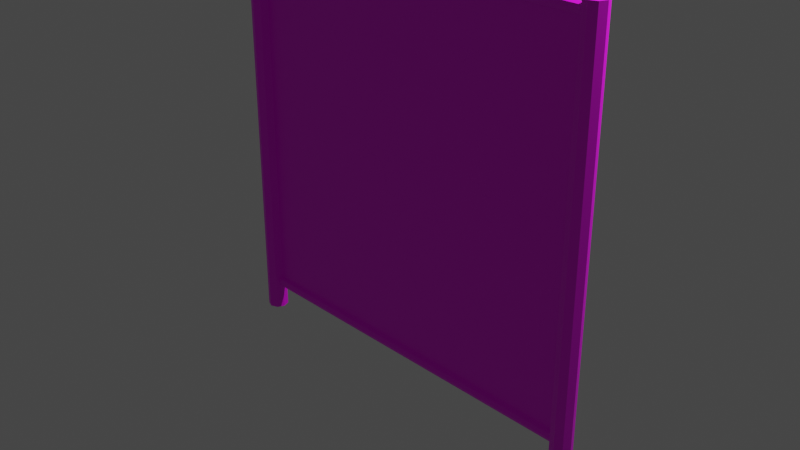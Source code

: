# Source: multidecor_high_ext_dark_rusty_fence.blend  (saved by Blender 3.0.42; exported with 4.5.12 LTS)
import bpy
from mathutils import Matrix  # noqa: F401  (used for matrix-valued properties, if any)

bpy.ops.wm.read_factory_settings(use_empty=True)
scene = bpy.context.scene
scene.name = 'Scene'

# ---- collections
col_collection = bpy.data.collections.new('Collection'); scene.collection.children.link(col_collection)

# ---- images (referenced by path relative to the original .blend; pixels are not part of the script)
import os
ASSET_DIR = os.environ.get("B2B_ASSET_DIR", "")  # directory of the original .blend (textures are referenced by path, not embedded)
HERE = os.path.dirname(os.path.abspath(__file__))  # packed textures are extracted next to this script under _unpacked/

def load_image(name, relpath, width, height, colorspace="sRGB"):
    """Load a texture the original file referenced (path relative to the .blend, or extracted next to this script)."""
    p = next((c for c in (os.path.join(HERE, relpath), os.path.join(ASSET_DIR, relpath)) if relpath and os.path.exists(c)), "")
    if p:
        img = bpy.data.images.load(p, check_existing=True)
        img.name = name
    else:  # same state as the original file: an image datablock whose file is absent (Cycles renders it pink)
        img = bpy.data.images.new(name, width, height)
        img.source = "FILE"
        img.filepath = "//" + (relpath or name)
    img.colorspace_settings.name = colorspace
    return img
img_multidecor_dark_metal_rusty_fence_png = load_image('multidecor_dark_metal_rusty_fence.png', 'multidecor_dark_metal_rusty_fence.png', 1024, 1024, 'sRGB')
img_multidecor_fence_chainlink_png = load_image('multidecor_fence_chainlink.png', 'multidecor_fence_chainlink.png', 1024, 1024, 'sRGB')
img_multidecor_wood_png = load_image('multidecor_wood.png', 'multidecor_wood.png', 1024, 1024, 'sRGB')

# ---- materials (node trees are filled in below, after node groups)
mat_material_001 = bpy.data.materials.new('Material.001')
mat_material_001.use_transparent_shadow = False
mat_material_002 = bpy.data.materials.new('Material.002')
mat_material_002.use_transparent_shadow = False
mat_material_003 = bpy.data.materials.new('Material.003')
mat_material_003.use_transparent_shadow = False

# ---- material node trees
mat_material_001.use_nodes = True; mat_material_001.node_tree.nodes.clear()
_N = mat_material_001.node_tree.nodes; _L = mat_material_001.node_tree.links
n0 = _N.new('ShaderNodeOutputMaterial'); n0.name = 'Material Output'; n0.location = (300, 300)
n1 = _N.new('ShaderNodeBsdfPrincipled'); n1.name = 'Principled BSDF'; n1.location = (10, 300)
n1.distribution = 'GGX'
n1.subsurface_method = 'BURLEY'
n1.inputs[3].default_value = 1.45
n1.inputs[27].default_value = (0.0, 0.0, 0.0, 1.0)
n1.inputs[28].default_value = 1.0
n2 = _N.new('ShaderNodeTexImage'); n2.name = 'Image Texture'; n2.location = (-280, 280)
n2.image = img_multidecor_dark_metal_rusty_fence_png
n2.interpolation = 'Closest'
_L.new(n1.outputs[0], n0.inputs[0])
_L.new(n2.outputs[0], n1.inputs[0])
n0.is_active_output = True
mat_material_002.use_nodes = True; mat_material_002.node_tree.nodes.clear()
_N = mat_material_002.node_tree.nodes; _L = mat_material_002.node_tree.links
n0 = _N.new('ShaderNodeOutputMaterial'); n0.name = 'Material Output'; n0.location = (300, 300)
n1 = _N.new('ShaderNodeBsdfPrincipled'); n1.name = 'Principled BSDF'; n1.location = (10, 300)
n1.distribution = 'GGX'
n1.subsurface_method = 'BURLEY'
n1.inputs[3].default_value = 1.45
n1.inputs[27].default_value = (0.0, 0.0, 0.0, 1.0)
n1.inputs[28].default_value = 1.0
n2 = _N.new('ShaderNodeTexImage'); n2.name = 'Image Texture'; n2.location = (-280, 280)
n2.image = img_multidecor_fence_chainlink_png
n2.interpolation = 'Closest'
_L.new(n1.outputs[0], n0.inputs[0])
_L.new(n2.outputs[0], n1.inputs[0])
n0.is_active_output = True
mat_material_003.use_nodes = True; mat_material_003.node_tree.nodes.clear()
_N = mat_material_003.node_tree.nodes; _L = mat_material_003.node_tree.links
n0 = _N.new('ShaderNodeOutputMaterial'); n0.name = 'Material Output'; n0.location = (300, 300)
n1 = _N.new('ShaderNodeBsdfPrincipled'); n1.name = 'Principled BSDF'; n1.location = (10, 300)
n1.distribution = 'GGX'
n1.subsurface_method = 'BURLEY'
n1.inputs[3].default_value = 1.45
n1.inputs[27].default_value = (0.0, 0.0, 0.0, 1.0)
n1.inputs[28].default_value = 1.0
n2 = _N.new('ShaderNodeTexImage'); n2.name = 'Image Texture'; n2.location = (-280, 280)
n2.image = img_multidecor_wood_png
n2.interpolation = 'Closest'
_L.new(n1.outputs[0], n0.inputs[0])
_L.new(n2.outputs[0], n1.inputs[0])
n0.is_active_output = True

# ---- world
world_world = bpy.data.worlds.new('World'); scene.world = world_world
world_world.use_nodes = True; world_world.node_tree.nodes.clear()
_N = world_world.node_tree.nodes; _L = world_world.node_tree.links
n0 = _N.new('ShaderNodeOutputWorld'); n0.name = 'World Output'; n0.location = (300, 300)
n1 = _N.new('ShaderNodeBackground'); n1.name = 'Background'; n1.location = (10, 300)
n1.inputs[0].default_value = (0.05088, 0.05088, 0.05088, 1.0)
_L.new(n1.outputs[0], n0.inputs[0])
n0.is_active_output = True
world_world.color = (0.05088, 0.05088, 0.05088)
world_world.use_sun_shadow = False
world_world.sun_shadow_jitter_overblur = 0.0

# ---- cameras
cam_camera = bpy.data.cameras.new('Camera')
cam_camera.clip_end = 100.0
cam_camera.ortho_scale = 7.314

# ---- lights
light_light = bpy.data.lights.new('Light', 'POINT')
light_light.transmission_factor = 0.0
light_light.energy = 1000.0
light_light.shadow_soft_size = 0.1
light_light.shadow_maximum_resolution = 0.006
light_light.use_absolute_resolution = True

# ---- meshes
me_cylinder = bpy.data.meshes.new('Cylinder')
me_cylinder.from_pydata([(0.0, 0.1, -1.0), (0.0, 0.1, 1.0), (0.07071, 0.07071, -1.0), (0.07071, 0.07071, 1.0), (0.1, -4.371e-09, -1.0), (0.1, -4.371e-09, 1.0), (0.07071, -0.07071, -1.0), (0.07071, -0.07071, 1.0), (-8.742e-09, -0.1, -1.0), (-8.742e-09, -0.1, 1.0), (-0.07071, -0.07071, -1.0), (-0.07071, -0.07071, 1.0), (-0.1, 1.192e-09, -1.0), (-0.1, 1.192e-09, 1.0), (-0.07071, 0.07071, -1.0), (-0.07071, 0.07071, 1.0), (0.07071, 0.05, 2.9), (3.729, 0.05, 2.9), (0.07071, 0.03536, 2.865), (3.729, 0.03536, 2.865), (0.07071, -2.404e-09, 0.85), (3.729, -2.404e-09, 0.85), (0.07071, -0.03536, 2.865), (3.729, -0.03536, 2.865), (0.07071, -0.05, 2.9), (3.729, -0.05, 2.9), (0.07071, -0.03536, 2.935), (3.729, -0.03536, 2.935), (0.07071, 3.777e-10, 2.95), (3.729, 3.777e-10, 2.95), (0.07071, 0.03536, 2.935), (3.729, 0.03536, 2.935), (3.8, 0.1, -1.0), (3.8, 0.1, 1.0), (3.871, 0.07071, -1.0), (3.871, 0.07071, 1.0), (3.9, -4.371e-09, -1.0), (3.9, -4.371e-09, 1.0), (3.871, -0.07071, -1.0), (3.871, -0.07071, 1.0), (3.8, -0.1, -1.0), (3.8, -0.1, 1.0), (3.729, -0.07071, -1.0), (3.729, -0.07071, 1.0), (3.7, 1.192e-09, -1.0), (3.7, 1.192e-09, 1.0), (3.729, 0.07071, -1.0), (3.729, 0.07071, 1.0), (0.07071, 0.05, -0.7), (3.729, 0.05, -0.7), (0.07071, 0.03536, -0.7354), (3.729, 0.03536, -0.7354), (0.07071, -2.404e-09, -0.75), (3.729, -2.404e-09, -0.75), (0.07071, -0.03536, -0.7354), (3.729, -0.03536, -0.7354), (0.07071, -0.05, -0.7), (3.729, -0.05, -0.7), (0.07071, -0.03536, -0.6646), (3.729, -0.03536, -0.6646), (0.07071, 3.777e-10, -0.65), (3.729, 3.777e-10, -0.65), (0.07071, 0.03536, -0.6646), (3.729, 0.03536, -0.6646), (3.8, 0.1, -0.06667), (3.8, 0.1, 0.2667), (3.871, 0.07071, 0.2667), (3.871, 0.07071, -0.06667), (3.9, -4.371e-09, 0.2667), (3.9, -4.371e-09, -0.06667), (3.871, -0.07071, 0.2667), (3.871, -0.07071, -0.06667), (3.8, -0.1, 0.2667), (3.8, -0.1, -0.06667), (3.729, -0.07071, 0.2667), (3.729, -0.07071, -0.06667), (3.7, 1.192e-09, 0.2667), (3.7, 1.192e-09, -0.06667), (3.737, 0.07071, 1.167), (3.737, 0.07071, 0.8333), (0.0, 0.1, -0.06667), (0.0, 0.1, 0.2667), (0.07071, -0.07071, 0.2667), (0.07071, -0.07071, -0.06667), (0.0, -0.1, 0.2667), (0.0, -0.1, -0.06667), (-0.07071, -0.07071, 0.2667), (-0.07071, -0.07071, -0.06667), (-0.1, 1.192e-09, 0.2667), (-0.1, 1.192e-09, -0.06667), (-0.07071, 0.07071, 0.2667), (-0.07071, 0.07071, -0.06667), (0.07071, 0.07071, 1.167), (0.07071, 0.07071, 0.8333), (0.1, -4.371e-09, 0.2667), (0.1, -4.371e-09, -0.06667), (3.722, 0.03536, 0.8333), (3.722, 0.03536, 1.167), (0.08536, 0.03536, -0.06667), (0.08536, 0.03536, 1.167), (0.07071, 0.07071, 3.0), (0.0, 0.1, 3.0), (0.1, -4.371e-09, 3.0), (0.07071, -0.07071, 3.0), (-8.742e-09, -0.1, 3.0), (-0.07071, -0.07071, 3.0), (-0.1, 1.192e-09, 3.0), (-0.07071, 0.07071, 3.0), (3.871, 0.07071, 3.0), (3.8, 0.1, 3.0), (3.9, -4.371e-09, 3.0), (3.871, -0.07071, 3.0), (3.8, -0.1, 3.0), (3.729, -0.07071, 3.0), (3.7, 1.192e-09, 3.0), (3.729, 0.07071, 3.0), (3.729, -2.404e-09, 2.85), (3.729, -2.404e-09, 2.85), (0.07071, -2.404e-09, 2.85), (0.07071, -2.404e-09, 2.85), (3.729, 0.07071, 0.2667), (3.729, 0.07071, -0.06667), (3.715, 0.03536, -0.06667), (3.715, 0.03536, 0.2667), (0.07071, 0.07071, 0.2667), (0.07071, 0.07071, -0.06667), (0.08536, 0.03536, -0.06667), (0.08536, 0.03536, 0.8333), (0.08536, 0.03536, 0.2667)], [], [(81, 1, 3, 124), (94, 5, 7, 82), (82, 7, 9, 84), (84, 9, 11, 86), (86, 11, 13, 88), (7, 5, 102, 103), (88, 13, 15, 90), (90, 15, 1, 81), (6, 10, 14), (16, 17, 19, 18), (18, 19, 117, 119), (119, 117, 23, 22), (22, 23, 25, 24), (24, 25, 27, 26), (26, 27, 29, 28), (28, 29, 31, 30), (30, 31, 17, 16), (65, 33, 35, 66), (66, 35, 37, 68), (68, 37, 39, 70), (70, 39, 41, 72), (72, 41, 43, 74), (74, 43, 45, 76), (47, 45, 114, 115), (120, 47, 33, 65), (42, 44, 46), (41, 39, 111, 112), (11, 9, 104, 105), (5, 3, 100, 102), (45, 43, 113, 114), (15, 13, 106, 107), (14, 0, 2), (2, 4, 6), (6, 8, 10), (10, 12, 14), (14, 2, 6), (35, 33, 109, 108), (39, 37, 110, 111), (9, 7, 103, 104), (3, 1, 101, 100), (43, 41, 112, 113), (46, 32, 38), (32, 34, 38), (34, 36, 38), (38, 40, 46), (40, 42, 46), (48, 49, 51, 50), (50, 51, 53, 52), (52, 53, 55, 54), (54, 55, 57, 56), (56, 57, 59, 58), (58, 59, 61, 60), (60, 61, 63, 62), (62, 63, 49, 48), (60, 20, 21, 61), (47, 120, 123), (5, 94, 128), (122, 121, 46), (46, 121, 64, 32), (121, 120, 65, 64), (42, 75, 77, 44), (75, 74, 76, 77), (40, 73, 75, 42), (73, 72, 74, 75), (38, 71, 73, 40), (71, 70, 72, 73), (36, 69, 71, 38), (69, 68, 70, 71), (34, 67, 69, 36), (67, 66, 68, 69), (32, 64, 67, 34), (64, 65, 66, 67), (126, 95, 4), (14, 91, 80, 0), (91, 90, 81, 80), (12, 89, 91, 14), (89, 88, 90, 91), (10, 87, 89, 12), (87, 86, 88, 89), (8, 85, 87, 10), (85, 84, 86, 87), (6, 83, 85, 8), (83, 82, 84, 85), (4, 95, 83, 6), (95, 94, 82, 83), (0, 80, 125, 2), (80, 81, 124, 125), (79, 93, 92, 78), (99, 127, 96, 97), (96, 127, 93, 79), (97, 78, 92, 99), (77, 76, 123, 122), (95, 126, 128, 94), (123, 76, 45), (45, 47, 123), (128, 124, 3), (3, 5, 128), (46, 44, 122), (44, 77, 122), (4, 2, 126), (2, 125, 98), (102, 101, 106), (114, 112, 110), (102, 100, 101), (101, 107, 106), (106, 105, 104), (104, 103, 106), (103, 102, 106), (110, 108, 109), (109, 115, 114), (114, 113, 112), (112, 111, 110), (110, 109, 114), (1, 15, 107, 101), (37, 35, 108, 110), (13, 11, 105, 106), (33, 47, 115, 109), (21, 20, 118, 116), (125, 124, 128, 126), (96, 79, 78, 97), (121, 122, 123, 120)])
me_cylinder.polygons.foreach_set('material_index', [0, 0, 0, 0, 0, 0, 0, 0, 0, 0, 0, 0, 0, 0, 0, 0, 0, 0, 0, 0, 0, 0, 0, 0, 0, 0, 0, 0, 0, 0, 0, 0, 0, 0, 0, 0, 0, 0, 0, 0, 0, 0, 0, 0, 0, 0, 0, 0, 0, 0, 0, 0, 0, 0, 1, 0, 0, 0, 0, 0, 0, 0, 0, 0, 0, 0, 0, 0, 0, 0, 0, 0, 0, 0, 0, 0, 0, 0, 0, 0, 0, 0, 0, 0, 0, 0, 0, 2, 2, 2, 2, 0, 0, 0, 0, 0, 0, 0, 0, 0, 0, 0, 0, 0, 0, 0, 0, 0, 0, 0, 0, 0, 0, 0, 0, 0, 0, 1, 0, 2, 0])
_uv = me_cylinder.uv_layers.new(name='UVMap')
_uv.uv.foreach_set('vector', [0.2211, 0.4622, 0.0002353, 0.4622, 0.0002352, 0.4392, 0.2211, 0.4392, 0.2211, 0.4161, 0.0002352, 0.4161, 0.0002352, 0.3931, 0.2211, 0.3931, 0.2211, 0.3931, 0.0002352, 0.3931, 0.0002352, 0.37, 0.2211, 0.37, 0.2211, 0.5544, 0.0002353, 0.5544, 0.0002352, 0.5314, 0.2211, 0.5314, 0.2211, 0.5314, 0.0002352, 0.5314, 0.0002352, 0.5083, 0.2211, 0.5083, 0.6026, 0.2082, 0.6026, 0.2312, 0.0002353, 0.2312, 0.0002353, 0.2082, 0.2211, 0.5083, 0.0002352, 0.5083, 0.0002353, 0.4853, 0.2211, 0.4853, 0.2211, 0.4853, 0.0002353, 0.4853, 0.0002353, 0.4622, 0.2211, 0.4622, 0.6031, 0.4259, 0.6194, 0.3865, 0.6587, 0.4028, 0.5002, 0.9016, 1.602, 0.9016, 1.602, 0.9131, 0.5002, 0.9131, 0.5002, 0.9131, 1.602, 0.9131, 1.602, 0.9247, 0.5002, 0.9247, 0.5002, 0.8325, 1.602, 0.8325, 1.602, 0.844, 0.5002, 0.844, 0.5002, 0.844, 1.602, 0.844, 1.602, 0.8555, 0.5002, 0.8555, 0.5002, 0.8555, 1.602, 0.8555, 1.602, 0.867, 0.5002, 0.867, 0.5002, 0.867, 1.602, 0.867, 1.602, 0.8786, 0.5002, 0.8786, 0.5002, 0.8786, 1.602, 0.8786, 1.602, 0.8901, 0.5002, 0.8901, 0.5002, 0.8901, 1.602, 0.8901, 1.602, 0.9016, 0.5002, 0.9016, 0.2211, 0.09058, 0.0002353, 0.09058, 0.0002353, 0.06753, 0.2211, 0.06753, 0.2211, 0.3935, 0.0002353, 0.3935, 0.0002354, 0.3705, 0.2211, 0.3705, 0.2211, 0.8315, 0.0002351, 0.8315, 0.0002351, 0.8085, 0.2211, 0.8085, 0.2211, 1.134, 0.0002356, 1.134, 0.0002353, 1.111, 0.2211, 1.111, 0.2211, 1.296, 0.0002351, 1.296, 0.0002353, 1.273, 0.2211, 1.273, 0.2211, 0.9468, 0.0002352, 0.9468, 0.0002351, 0.9237, 0.2211, 0.9237, 0.6026, -0.115, 0.6026, -0.09197, 0.0002344, -0.09197, 0.0002343, -0.115, 0.2211, 0.1136, 0.0002363, 0.1136, 0.000236, 0.09058, 0.2211, 0.09058, 0.4282, 0.03773, 0.4119, 0.05403, 0.3889, 0.05403, 0.6026, 0.5567, 0.6026, 0.5798, 0.0002347, 0.5798, 0.0002352, 0.5567, 0.6026, 0.3465, 0.6026, 0.3695, 0.0002354, 0.3695, 0.0002354, 0.3465, 0.6026, 0.2312, 0.6026, 0.2543, 0.0002353, 0.2543, 0.0002353, 0.2312, 0.6026, 0.3691, 0.6026, 0.3921, 0.0002349, 0.3921, 0.000235, 0.3691, 0.6026, 0.3004, 0.6026, 0.3234, 0.0002354, 0.3234, 0.0002354, 0.3004, 0.6587, 0.4028, 0.6587, 0.4259, 0.6424, 0.4422, 0.6424, 0.4422, 0.6194, 0.4422, 0.6031, 0.4259, 0.6031, 0.4259, 0.6031, 0.4028, 0.6194, 0.3865, 0.6194, 0.3865, 0.6424, 0.3865, 0.6587, 0.4028, 0.6587, 0.4028, 0.6424, 0.4422, 0.6031, 0.4259, 0.6026, -0.4871, 0.6026, -0.4641, 0.0002344, -0.4641, 0.0002343, -0.4871, 0.6026, 0.2538, 0.6026, 0.2769, 0.0002365, 0.2769, 0.0002364, 0.2538, 0.6026, 0.1851, 0.6026, 0.2082, 0.0002353, 0.2082, 0.0002352, 0.1851, 0.6026, 0.2543, 0.6026, 0.2773, 0.0002354, 0.2773, 0.0002353, 0.2543, 0.6026, 0.7181, 0.6026, 0.7412, 0.0002343, 0.7412, 0.0002344, 0.7181, 0.3889, 0.05402, 0.3726, 0.03772, 0.4119, -0.001626, 0.3726, 0.03772, 0.3726, 0.01467, 0.4119, -0.001629, 0.3726, 0.01467, 0.3889, -0.001629, 0.4119, -0.001629, 0.4119, -0.001627, 0.4282, 0.01467, 0.3889, 0.05403, 0.4282, 0.01467, 0.4282, 0.03773, 0.3889, 0.05402, 0.5002, 0.7628, 1.602, 0.7628, 1.602, 0.7744, 0.5002, 0.7744, 0.5002, 0.7744, 1.602, 0.7744, 1.602, 0.7859, 0.5002, 0.7859, 0.5002, 0.7859, 1.602, 0.7859, 1.602, 0.7974, 0.5002, 0.7974, 0.5002, 0.7974, 1.602, 0.7974, 1.602, 0.8089, 0.5002, 0.8089, 0.5002, 0.8089, 1.602, 0.8089, 1.602, 0.8205, 0.5002, 0.8205, 0.5002, 0.8205, 1.602, 0.8205, 1.602, 0.832, 0.5002, 0.832, 0.5002, 0.7398, 1.602, 0.7398, 1.602, 0.7513, 0.5002, 0.7513, 0.5002, 0.7513, 1.602, 0.7513, 1.602, 0.7628, 0.5002, 0.7628, -0.004968, 0.4748, 0.4713, -0.001466, 1.633, 1.16, 1.157, 1.637, 0.0002351, 0.4396, 0.2211, 0.4396, 0.2211, 0.4512, 0.0002352, 0.4161, 0.2211, 0.4161, 0.2211, 0.4276, 0.3215, 0.4512, 0.3215, 0.4396, 0.6026, 0.4396, 0.6026, 0.1136, 0.3215, 0.1136, 0.3215, 0.09058, 0.6026, 0.09058, 0.3215, 0.1136, 0.2211, 0.1136, 0.2211, 0.09058, 0.3215, 0.09058, 0.6026, 0.9468, 0.3215, 0.9468, 0.3215, 0.9237, 0.6026, 0.9237, 0.3215, 0.9468, 0.2211, 0.9468, 0.2211, 0.9237, 0.3215, 0.9237, 0.6026, 1.296, 0.3215, 1.296, 0.3215, 1.273, 0.6026, 1.273, 0.3215, 1.296, 0.2211, 1.296, 0.2211, 1.273, 0.3215, 1.273, 0.6026, 1.134, 0.3215, 1.134, 0.3215, 1.111, 0.6026, 1.111, 0.3215, 1.134, 0.2211, 1.134, 0.2211, 1.111, 0.3215, 1.111, 0.6026, 0.8315, 0.3215, 0.8315, 0.3215, 0.8085, 0.6026, 0.8085, 0.3215, 0.8315, 0.2211, 0.8315, 0.2211, 0.8085, 0.3215, 0.8085, 0.6026, 0.3935, 0.3215, 0.3935, 0.3215, 0.3705, 0.6026, 0.3705, 0.3215, 0.3935, 0.2211, 0.3935, 0.2211, 0.3705, 0.3215, 0.3705, 0.6026, 0.09058, 0.3215, 0.09058, 0.3215, 0.06753, 0.6026, 0.06753, 0.3215, 0.09058, 0.2211, 0.09058, 0.2211, 0.06753, 0.3215, 0.06753, 0.3215, 0.4276, 0.3215, 0.4161, 0.6026, 0.4161, 0.6026, 0.4853, 0.3215, 0.4853, 0.3215, 0.4622, 0.6026, 0.4622, 0.3215, 0.4853, 0.2211, 0.4853, 0.2211, 0.4622, 0.3215, 0.4622, 0.6026, 0.5083, 0.3215, 0.5083, 0.3215, 0.4853, 0.6026, 0.4853, 0.3215, 0.5083, 0.2211, 0.5083, 0.2211, 0.4853, 0.3215, 0.4853, 0.6026, 0.5314, 0.3215, 0.5314, 0.3215, 0.5083, 0.6026, 0.5083, 0.3215, 0.5314, 0.2211, 0.5314, 0.2211, 0.5083, 0.3215, 0.5083, 0.6026, 0.5544, 0.3215, 0.5544, 0.3215, 0.5314, 0.6026, 0.5314, 0.3215, 0.5544, 0.2211, 0.5544, 0.2211, 0.5314, 0.3215, 0.5314, 0.6026, 0.3931, 0.3215, 0.3931, 0.3215, 0.37, 0.6026, 0.37, 0.3215, 0.3931, 0.2211, 0.3931, 0.2211, 0.37, 0.3215, 0.37, 0.6026, 0.4161, 0.3215, 0.4161, 0.3215, 0.3931, 0.6026, 0.3931, 0.3215, 0.4161, 0.2211, 0.4161, 0.2211, 0.3931, 0.3215, 0.3931, 0.6026, 0.4622, 0.3215, 0.4622, 0.3215, 0.4392, 0.6026, 0.4392, 0.3215, 0.4622, 0.2211, 0.4622, 0.2211, 0.4392, 0.3215, 0.4392, -0.6043, 0.8615, 0.4998, 0.8615, 0.4998, 0.9619, -0.6043, 0.9619, 0.4954, 0.7504, 0.4954, 0.8508, -0.5999, 0.8508, -0.5999, 0.7504, -0.5999, 0.8508, 0.4954, 0.8508, 0.4998, 0.8615, -0.6043, 0.8615, -0.5999, 0.7504, -0.6043, 0.7398, 0.4998, 0.7398, 0.4954, 0.7504, 0.3215, 0.4627, 0.2211, 0.4627, 0.2211, 0.4512, 0.3215, 0.4512, 0.3215, 0.4161, 0.3215, 0.4276, 0.2211, 0.4276, 0.2211, 0.4161, 0.2211, 0.4512, 0.2211, 0.4627, 0.0002352, 0.4627, 0.0002356, 0.4627, 0.0002356, 0.4396, 0.2211, 0.4512, 0.2211, 0.4276, 0.2211, 0.4392, 0.0002352, 0.4392, 0.0002352, 0.4392, 0.0002352, 0.4161, 0.2211, 0.4276, 0.6026, 0.4396, 0.6026, 0.4627, 0.3215, 0.4512, 0.6026, 0.4627, 0.3215, 0.4627, 0.3215, 0.4511, 0.6026, 0.4161, 0.6026, 0.4392, 0.3215, 0.4276, 0.6026, 0.4392, 0.3215, 0.4392, 0.3215, 0.4276, 0.6587, 0.4589, 0.6424, 0.4983, 0.6031, 0.482, 0.4119, 1.055, 0.4282, 1.095, 0.3889, 1.111, 0.6587, 0.4589, 0.6587, 0.482, 0.6424, 0.4983, 0.6424, 0.4983, 0.6194, 0.4983, 0.6031, 0.482, 0.6031, 0.482, 0.6031, 0.4589, 0.6194, 0.4426, 0.6194, 0.4426, 0.6424, 0.4426, 0.6031, 0.482, 0.6424, 0.4426, 0.6587, 0.4589, 0.6031, 0.482, 0.3889, 1.111, 0.3726, 1.095, 0.3726, 1.072, 0.3726, 1.072, 0.3889, 1.055, 0.4119, 1.055, 0.4119, 1.055, 0.4282, 1.072, 0.4282, 1.095, 0.4282, 1.095, 0.4119, 1.111, 0.3889, 1.111, 0.3889, 1.111, 0.3726, 1.072, 0.4119, 1.055, 0.6026, 0.2773, 0.6026, 0.3004, 0.0002354, 0.3004, 0.0002354, 0.2773, 0.6026, -0.1842, 0.6026, -0.1611, 0.0002352, -0.1611, 0.0002352, -0.1842, 0.6026, 0.3234, 0.6026, 0.3465, 0.0002354, 0.3465, 0.0002354, 0.3234, 0.6026, -0.4641, 0.6026, -0.441, 0.0002364, -0.441, 0.0002365, -0.4641, 1.633, 1.16, 0.4713, -0.001466, 1.106, -0.6365, 2.268, 0.5252, 0.3215, 0.4392, 0.2211, 0.4392, 0.2211, 0.4276, 0.3215, 0.4276, 0.3832, 0.1006, 0.3717, 0.1006, 0.3717, 0.000235, 0.3832, 0.000235, 0.3215, 0.4396, 0.3215, 0.4512, 0.2211, 0.4512, 0.2211, 0.4396])
me_cylinder.materials.append(mat_material_001)
me_cylinder.materials.append(mat_material_002)
me_cylinder.materials.append(mat_material_003)
me_cylinder.use_remesh_fix_poles = True
me_cylinder.use_remesh_preserve_attributes = False
me_cylinder.use_mirror_vertex_groups = False
me_cylinder.update()

# ---- objects
ob_light = bpy.data.objects.new('Light', light_light)
ob_camera = bpy.data.objects.new('Camera', cam_camera)
ob_cylinder = bpy.data.objects.new('Cylinder', me_cylinder)

# ---- transforms, parenting, visibility, modifiers, constraints
ob_light.location = (4.076, 1.005, 5.904)
ob_light.rotation_euler = (0.6503, 0.05522, 1.866)
ob_light.lock_rotations_4d = False
ob_light.empty_display_type = 'ARROWS'
ob_light.color = (0.0, 0.0, 0.0, 0.0)
ob_light.lineart.crease_threshold = 0.0
ob_camera.location = (7.359, -6.926, 4.958)
ob_camera.rotation_euler = (1.109, 0.0, 0.8149)
ob_camera.lock_rotations_4d = False
ob_camera.empty_display_type = 'ARROWS'
ob_camera.color = (0.0, 0.0, 0.0, 0.0)
ob_camera.display_type = 'WIRE'
ob_camera.lineart.crease_threshold = 0.0
ob_cylinder.location = (-0.9, -0.9, 0.0)
ob_cylinder.lineart.crease_threshold = 0.0

# ---- collection membership
col_collection.objects.link(ob_light)
col_collection.objects.link(ob_camera)
col_collection.objects.link(ob_cylinder)

# ---- scene / render settings (as saved in the file)
scene.camera = ob_camera
scene.frame_start = 1; scene.frame_end = 250; scene.frame_set(1)
scene.render.engine = 'BLENDER_EEVEE_NEXT'
scene.cycles.samples = 128
scene.cycles.sampling_pattern = 'TABULATED_SOBOL'
scene.cycles.use_adaptive_sampling = False
scene.cycles.use_light_tree = False
scene.view_settings.view_transform = 'Filmic'
bpy.context.view_layer.update()
